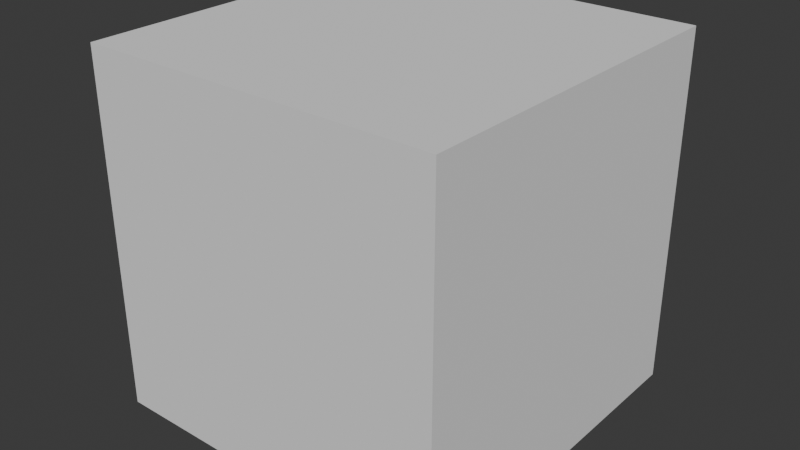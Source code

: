 # Source: RenameObject.blend  (saved by Blender 4.4.32; exported with 4.5.12 LTS)
import bpy
from mathutils import Matrix  # noqa: F401  (used for matrix-valued properties, if any)

bpy.ops.wm.read_factory_settings(use_empty=True)
scene = bpy.context.scene
scene.name = 'Scene'

# ---- collections
col_collection = bpy.data.collections.new('Collection'); scene.collection.children.link(col_collection)

# ---- world
world_world = bpy.data.worlds.new('World'); scene.world = world_world
world_world.use_nodes = True; world_world.node_tree.nodes.clear()
_N = world_world.node_tree.nodes; _L = world_world.node_tree.links
n0 = _N.new('ShaderNodeOutputWorld'); n0.name = 'World Output'; n0.location = (300, 300)
n1 = _N.new('ShaderNodeBackground'); n1.name = 'Background'; n1.location = (10, 300)
n1.inputs[0].default_value = (0.05088, 0.05088, 0.05088, 1.0)
_L.new(n1.outputs[0], n0.inputs[0])
n0.is_active_output = True
world_world.color = (0.05088, 0.05088, 0.05088)
world_world.sun_shadow_jitter_overblur = 0.0

# ---- meshes
me_thecubemesh = bpy.data.meshes.new('TheCubeMesh')
me_thecubemesh.from_pydata([(-1.0, -1.0, -1.0), (-1.0, -1.0, 1.0), (-1.0, 1.0, -1.0), (-1.0, 1.0, 1.0), (1.0, -1.0, -1.0), (1.0, -1.0, 1.0), (1.0, 1.0, -1.0), (1.0, 1.0, 1.0)], [], [(0, 1, 3, 2), (2, 3, 7, 6), (6, 7, 5, 4), (4, 5, 1, 0), (2, 6, 4, 0), (7, 3, 1, 5)])
_uv = me_thecubemesh.uv_layers.new(name='UVMap')
_uv.uv.foreach_set('vector', [0.375, 0.0, 0.625, 0.0, 0.625, 0.25, 0.375, 0.25, 0.375, 0.25, 0.625, 0.25, 0.625, 0.5, 0.375, 0.5, 0.375, 0.5, 0.625, 0.5, 0.625, 0.75, 0.375, 0.75, 0.375, 0.75, 0.625, 0.75, 0.625, 1.0, 0.375, 1.0, 0.125, 0.5, 0.375, 0.5, 0.375, 0.75, 0.125, 0.75, 0.625, 0.5, 0.875, 0.5, 0.875, 0.75, 0.625, 0.75])
me_thecubemesh.update()

# ---- objects
ob_thecube = bpy.data.objects.new('TheCube', me_thecubemesh)

# ---- transforms, parenting, visibility, modifiers, constraints
ob_thecube.location = (0.0, 0.0, 0.0)

# ---- collection membership
col_collection.objects.link(ob_thecube)

# ---- scene / render settings (as saved in the file)
scene.frame_start = 1; scene.frame_end = 250; scene.frame_set(1)
scene.render.engine = 'BLENDER_EEVEE_NEXT'
bpy.context.view_layer.update()

# ---- added for rendering (the .blend has no active camera and no usable light): camera, sun
cam_auto = bpy.data.cameras.new('AutoCamera')
cam_auto.lens = 50.0
cam_auto.sensor_width = 36.0
cam_auto.clip_end = 1000.0
ob_auto_camera = bpy.data.objects.new('AutoCamera', cam_auto)
scene.collection.objects.link(ob_auto_camera)
ob_auto_camera.location = (3.20507, -3.84609, 2.56406)
ob_auto_camera.rotation_euler = (1.09748, -7.21219e-08, 0.694738)
scene.camera = ob_auto_camera
light_auto_sun = bpy.data.lights.new('AutoSun', 'SUN')
light_auto_sun.energy = 3.0
light_auto_sun.angle = 0.0523599
ob_auto_sun = bpy.data.objects.new('AutoSun', light_auto_sun)
scene.collection.objects.link(ob_auto_sun)
ob_auto_sun.rotation_euler = (0.872665, 0.174533, 0.523599)
bpy.context.view_layer.update()
